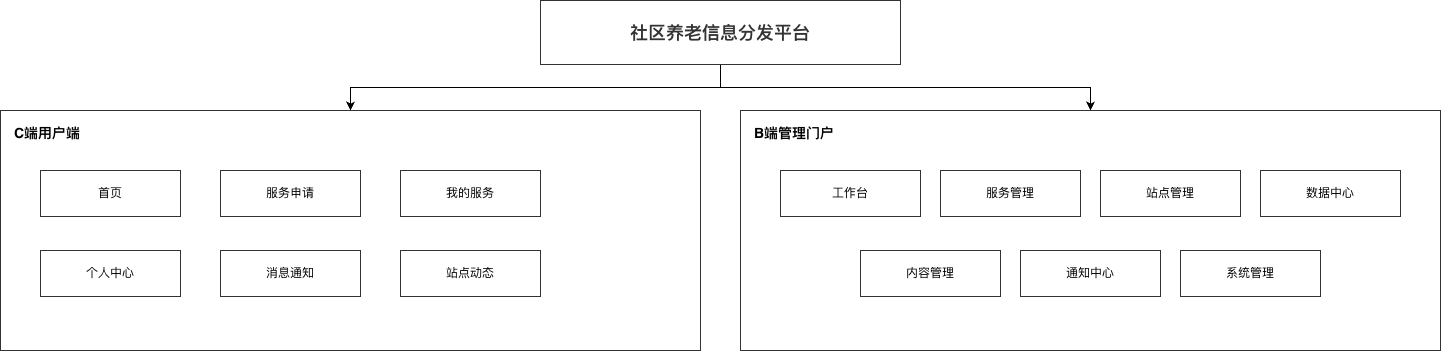

The diagram above was exported from draw.io. Its source (the exported page's mxGraphModel, read from the mxfile embedded in the PNG):
<mxGraphModel dx="2066" dy="1184" grid="1" gridSize="10" guides="1" tooltips="1" connect="1" arrows="1" fold="1" page="1" pageScale="1" pageWidth="850" pageHeight="1100" background="#FFFFFF" math="0" shadow="0">
  <root>
    <mxCell id="0" />
    <mxCell id="1" parent="0" />
    <mxCell id="MHOYj2xGme4hKVZHOjRU-344" edge="1" parent="1" source="MHOYj2xGme4hKVZHOjRU-328" style="edgeStyle=orthogonalEdgeStyle;rounded=0;orthogonalLoop=1;jettySize=auto;html=1;entryX=0.5;entryY=0;entryDx=0;entryDy=0;" target="MHOYj2xGme4hKVZHOjRU-329">
      <mxGeometry relative="1" as="geometry" />
    </mxCell>
    <mxCell id="MHOYj2xGme4hKVZHOjRU-345" edge="1" parent="1" source="MHOYj2xGme4hKVZHOjRU-328" style="edgeStyle=orthogonalEdgeStyle;rounded=0;orthogonalLoop=1;jettySize=auto;html=1;" target="MHOYj2xGme4hKVZHOjRU-330">
      <mxGeometry relative="1" as="geometry" />
    </mxCell>
    <mxCell id="MHOYj2xGme4hKVZHOjRU-328" parent="1" style="rounded=0;whiteSpace=wrap;html=1;fillColor=#ffffff;fontColor=#333333;strokeColor=#333333;fontSize=18;fontStyle=1;" value="社区养老信息分发平台" vertex="1">
      <mxGeometry height="64" width="360" x="684" y="364" as="geometry" />
    </mxCell>
    <mxCell id="MHOYj2xGme4hKVZHOjRU-329" parent="1" style="rounded=0;whiteSpace=wrap;html=1;fillColor=#ffffff;strokeColor=#333333;fontSize=14;fontStyle=1;align=left;verticalAlign=top;spacingLeft=12;spacingTop=8;" value="C端用户端" vertex="1">
      <mxGeometry height="240" width="700" x="144" y="474" as="geometry" />
    </mxCell>
    <mxCell id="MHOYj2xGme4hKVZHOjRU-330" parent="1" style="rounded=0;whiteSpace=wrap;html=1;fillColor=#ffffff;strokeColor=#333333;fontSize=14;fontStyle=1;align=left;verticalAlign=top;spacingLeft=12;spacingTop=8;" value="B端管理门户" vertex="1">
      <mxGeometry height="240" width="700" x="884" y="474" as="geometry" />
    </mxCell>
    <mxCell id="MHOYj2xGme4hKVZHOjRU-331" parent="1" style="rounded=0;whiteSpace=wrap;html=1;fillColor=#ffffff;strokeColor=#333333;fontSize=12;" value="首页" vertex="1">
      <mxGeometry height="46" width="140" x="184" y="534" as="geometry" />
    </mxCell>
    <mxCell id="MHOYj2xGme4hKVZHOjRU-332" parent="1" style="rounded=0;whiteSpace=wrap;html=1;fillColor=#ffffff;strokeColor=#333333;fontSize=12;" value="服务申请" vertex="1">
      <mxGeometry height="46" width="140" x="364" y="534" as="geometry" />
    </mxCell>
    <mxCell id="MHOYj2xGme4hKVZHOjRU-333" parent="1" style="rounded=0;whiteSpace=wrap;html=1;fillColor=#ffffff;strokeColor=#333333;fontSize=12;" value="我的服务" vertex="1">
      <mxGeometry height="46" width="140" x="544" y="534" as="geometry" />
    </mxCell>
    <mxCell id="MHOYj2xGme4hKVZHOjRU-334" parent="1" style="rounded=0;whiteSpace=wrap;html=1;fillColor=#ffffff;strokeColor=#333333;fontSize=12;" value="个人中心" vertex="1">
      <mxGeometry height="46" width="140" x="184" y="614" as="geometry" />
    </mxCell>
    <mxCell id="MHOYj2xGme4hKVZHOjRU-335" parent="1" style="rounded=0;whiteSpace=wrap;html=1;fillColor=#ffffff;strokeColor=#333333;fontSize=12;" value="消息通知" vertex="1">
      <mxGeometry height="46" width="140" x="364" y="614" as="geometry" />
    </mxCell>
    <mxCell id="MHOYj2xGme4hKVZHOjRU-336" parent="1" style="rounded=0;whiteSpace=wrap;html=1;fillColor=#ffffff;strokeColor=#333333;fontSize=12;" value="站点动态" vertex="1">
      <mxGeometry height="46" width="140" x="544" y="614" as="geometry" />
    </mxCell>
    <mxCell id="MHOYj2xGme4hKVZHOjRU-337" parent="1" style="rounded=0;whiteSpace=wrap;html=1;fillColor=#ffffff;strokeColor=#333333;fontSize=12;" value="工作台" vertex="1">
      <mxGeometry height="46" width="140" x="924" y="534" as="geometry" />
    </mxCell>
    <mxCell id="MHOYj2xGme4hKVZHOjRU-338" parent="1" style="rounded=0;whiteSpace=wrap;html=1;fillColor=#ffffff;strokeColor=#333333;fontSize=12;" value="服务管理" vertex="1">
      <mxGeometry height="46" width="140" x="1084" y="534" as="geometry" />
    </mxCell>
    <mxCell id="MHOYj2xGme4hKVZHOjRU-339" parent="1" style="rounded=0;whiteSpace=wrap;html=1;fillColor=#ffffff;strokeColor=#333333;fontSize=12;" value="站点管理" vertex="1">
      <mxGeometry height="46" width="140" x="1244" y="534" as="geometry" />
    </mxCell>
    <mxCell id="MHOYj2xGme4hKVZHOjRU-340" parent="1" style="rounded=0;whiteSpace=wrap;html=1;fillColor=#ffffff;strokeColor=#333333;fontSize=12;" value="数据中心" vertex="1">
      <mxGeometry height="46" width="140" x="1404" y="534" as="geometry" />
    </mxCell>
    <mxCell id="MHOYj2xGme4hKVZHOjRU-341" parent="1" style="rounded=0;whiteSpace=wrap;html=1;fillColor=#ffffff;strokeColor=#333333;fontSize=12;" value="内容管理" vertex="1">
      <mxGeometry height="46" width="140" x="1004" y="614" as="geometry" />
    </mxCell>
    <mxCell id="MHOYj2xGme4hKVZHOjRU-342" parent="1" style="rounded=0;whiteSpace=wrap;html=1;fillColor=#ffffff;strokeColor=#333333;fontSize=12;" value="通知中心" vertex="1">
      <mxGeometry height="46" width="140" x="1164" y="614" as="geometry" />
    </mxCell>
    <mxCell id="MHOYj2xGme4hKVZHOjRU-343" parent="1" style="rounded=0;whiteSpace=wrap;html=1;fillColor=#ffffff;strokeColor=#333333;fontSize=12;" value="系统管理" vertex="1">
      <mxGeometry height="46" width="140" x="1324" y="614" as="geometry" />
    </mxCell>
  </root>
</mxGraphModel>